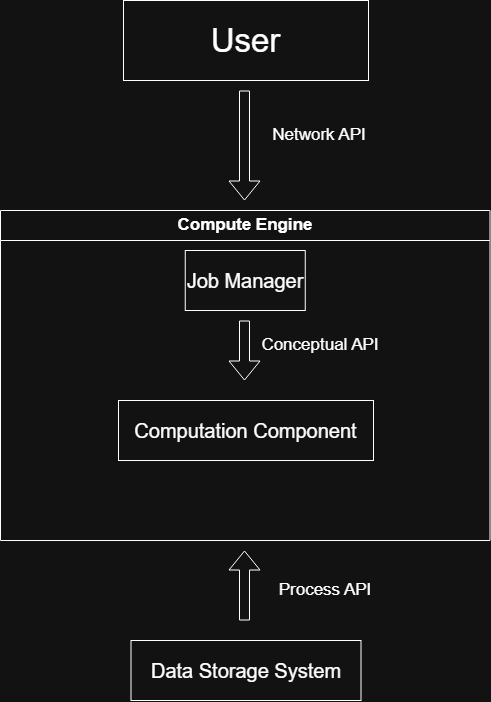

The diagram above was exported from draw.io. Its source (the exported page's mxGraphModel, read from the mxfile embedded in the PNG):
<mxGraphModel dx="1201" dy="811" grid="1" gridSize="10" guides="1" tooltips="1" connect="1" arrows="1" fold="1" page="1" pageScale="1" pageWidth="850" pageHeight="1100" math="0" shadow="0">
  <root>
    <mxCell id="0" />
    <mxCell id="1" parent="0" />
    <mxCell id="Oq2Xi9IYibowD1oTRVH1-3" parent="1" style="rounded=0;whiteSpace=wrap;html=1;" value="&lt;font style=&quot;font-size: 33px;&quot;&gt;User&lt;/font&gt;" vertex="1">
      <mxGeometry height="80" width="245" x="303" y="20" as="geometry" />
    </mxCell>
    <mxCell id="Oq2Xi9IYibowD1oTRVH1-4" edge="1" parent="1" style="shape=flexArrow;endArrow=classic;html=1;rounded=0;" value="">
      <mxGeometry height="50" relative="1" width="50" as="geometry">
        <mxPoint x="424" y="110" as="sourcePoint" />
        <mxPoint x="424" y="220" as="targetPoint" />
      </mxGeometry>
    </mxCell>
    <mxCell id="Oq2Xi9IYibowD1oTRVH1-6" parent="1" style="text;html=1;whiteSpace=wrap;strokeColor=none;fillColor=none;align=center;verticalAlign=middle;rounded=0;" value="&lt;font style=&quot;font-size: 17px;&quot;&gt;Network API&lt;/font&gt;" vertex="1">
      <mxGeometry height="30" width="98" x="450" y="140" as="geometry" />
    </mxCell>
    <mxCell id="Oq2Xi9IYibowD1oTRVH1-8" parent="1" style="swimlane;whiteSpace=wrap;html=1;startSize=30;" value="&lt;font style=&quot;font-size: 17px;&quot;&gt;Compute Engine&lt;/font&gt;" vertex="1">
      <mxGeometry height="330" width="489.5" x="180" y="230" as="geometry" />
    </mxCell>
    <mxCell id="Oq2Xi9IYibowD1oTRVH1-9" parent="Oq2Xi9IYibowD1oTRVH1-8" style="rounded=0;whiteSpace=wrap;html=1;" value="&lt;font style=&quot;font-size: 20px;&quot;&gt;Job Manager&lt;/font&gt;" vertex="1">
      <mxGeometry height="60" width="120" x="184.75" y="40" as="geometry" />
    </mxCell>
    <mxCell id="Oq2Xi9IYibowD1oTRVH1-10" edge="1" parent="Oq2Xi9IYibowD1oTRVH1-8" style="shape=flexArrow;endArrow=classic;html=1;rounded=0;" value="">
      <mxGeometry height="50" relative="1" width="50" as="geometry">
        <mxPoint x="244" y="110" as="sourcePoint" />
        <mxPoint x="244" y="170" as="targetPoint" />
      </mxGeometry>
    </mxCell>
    <mxCell id="Oq2Xi9IYibowD1oTRVH1-15" parent="Oq2Xi9IYibowD1oTRVH1-8" style="rounded=0;whiteSpace=wrap;html=1;" value="&lt;font style=&quot;font-size: 20px;&quot;&gt;Computation Component&lt;/font&gt;" vertex="1">
      <mxGeometry height="60" width="255" x="118" y="190" as="geometry" />
    </mxCell>
    <mxCell id="Oq2Xi9IYibowD1oTRVH1-19" parent="Oq2Xi9IYibowD1oTRVH1-8" style="text;html=1;whiteSpace=wrap;strokeColor=none;fillColor=none;align=center;verticalAlign=middle;rounded=0;" value="&lt;font style=&quot;font-size: 17px;&quot;&gt;Conceptual API&lt;/font&gt;" vertex="1">
      <mxGeometry height="30" width="120" x="260" y="120" as="geometry" />
    </mxCell>
    <mxCell id="Oq2Xi9IYibowD1oTRVH1-17" edge="1" parent="1" style="shape=flexArrow;endArrow=classic;html=1;rounded=0;" value="">
      <mxGeometry height="50" relative="1" width="50" as="geometry">
        <mxPoint x="424" y="640" as="sourcePoint" />
        <mxPoint x="424" y="570" as="targetPoint" />
      </mxGeometry>
    </mxCell>
    <mxCell id="Oq2Xi9IYibowD1oTRVH1-18" parent="1" style="rounded=0;whiteSpace=wrap;html=1;" value="&lt;font style=&quot;font-size: 20px;&quot;&gt;Data Storage System&lt;/font&gt;" vertex="1">
      <mxGeometry height="60" width="230" x="310.5" y="660" as="geometry" />
    </mxCell>
    <mxCell id="Oq2Xi9IYibowD1oTRVH1-20" parent="1" style="text;html=1;whiteSpace=wrap;strokeColor=none;fillColor=none;align=center;verticalAlign=middle;rounded=0;" value="&lt;font style=&quot;font-size: 17px;&quot;&gt;Process API&lt;/font&gt;" vertex="1">
      <mxGeometry height="30" width="110" x="450" y="595" as="geometry" />
    </mxCell>
  </root>
</mxGraphModel>